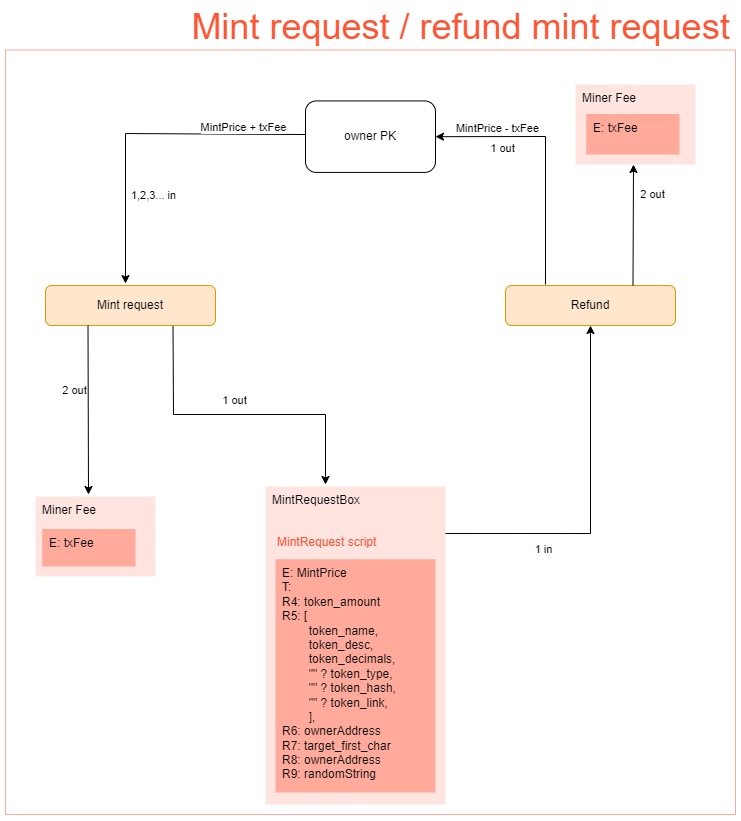

The diagram above was exported from draw.io. Its source (the exported page's mxGraphModel, read from the mxfile embedded in the PNG):
<mxGraphModel dx="6441" dy="2597" grid="1" gridSize="10" guides="0" tooltips="1" connect="1" arrows="1" fold="1" page="1" pageScale="1" pageWidth="827" pageHeight="1169" math="0" shadow="0">
  <root>
    <mxCell id="0" />
    <mxCell id="1" parent="0" />
    <mxCell id="2" value="1 out" style="edgeLabel;resizable=0;html=1;align=center;verticalAlign=middle;rotation=0;" connectable="0" vertex="1" parent="1">
      <mxGeometry x="420" y="539.03" as="geometry">
        <mxPoint x="-14" as="offset" />
      </mxGeometry>
    </mxCell>
    <mxCell id="3" value="" style="rounded=0;whiteSpace=wrap;html=1;fillColor=default;strokeColor=#ffaa9c;fontFamily=Helvetica;fontSize=12;fontColor=#000000;align=left;labelBackgroundColor=none;connectable=0;container=0;allowArrows=0;" vertex="1" parent="1">
      <mxGeometry x="-110" y="75.46" width="730" height="764.54" as="geometry" />
    </mxCell>
    <mxCell id="4" value="&lt;font style=&quot;font-size: 36px&quot;&gt;Mint request / refund mint request&lt;br&gt;&lt;/font&gt;" style="text;html=1;align=center;verticalAlign=middle;resizable=0;points=[];autosize=1;strokeColor=none;fillColor=none;fontSize=12;fontFamily=Helvetica;fontColor=#fe5535;rounded=0;labelBackgroundColor=none;connectable=0;allowArrows=0;" vertex="1" parent="1">
      <mxGeometry x="70" y="37" width="550" height="30" as="geometry" />
    </mxCell>
    <mxCell id="5" value="owner PK" style="rounded=1;whiteSpace=wrap;html=1;" vertex="1" parent="1">
      <mxGeometry x="189.9999401829881" y="126.43901639344261" width="129.99984447576898" height="71.47540983606557" as="geometry" />
    </mxCell>
    <mxCell id="6" value="" style="endArrow=classic;html=1;rounded=0;exitX=0.75;exitY=1;exitDx=0;exitDy=0;" edge="1" source="14" parent="1">
      <mxGeometry width="50" height="50" relative="1" as="geometry">
        <mxPoint x="10" y="349.03" as="sourcePoint" />
        <mxPoint x="210" y="510" as="targetPoint" />
        <Array as="points">
          <mxPoint x="58" y="440" />
          <mxPoint x="210" y="440" />
        </Array>
      </mxGeometry>
    </mxCell>
    <mxCell id="7" value="" style="group;allowArrows=0;" vertex="1" connectable="0" parent="1">
      <mxGeometry x="150" y="512" width="180" height="318" as="geometry" />
    </mxCell>
    <mxCell id="8" value="&lt;div&gt;MintRequestBox&lt;/div&gt;" style="rounded=0;whiteSpace=wrap;html=1;fontFamily=Helvetica;fontSize=12;strokeColor=none;fillColor=#ffe4e0;fontColor=#000000;align=left;container=0;labelBackgroundColor=none;allowArrows=0;connectable=0;verticalAlign=top;spacingLeft=5;" vertex="1" parent="7">
      <mxGeometry width="179.99999999999997" height="318" as="geometry" />
    </mxCell>
    <mxCell id="9" value="" style="group;rounded=0;fontFamily=Helvetica;fontSize=12;fontColor=#000000;strokeColor=none;fillColor=none;align=left;labelBackgroundColor=none;html=1;allowArrows=0;" vertex="1" connectable="0" parent="7">
      <mxGeometry x="9.999999999999998" y="38.16" width="160" height="267.8804347826087" as="geometry" />
    </mxCell>
    <mxCell id="10" value="&lt;div style=&quot;font-size: 12px&quot; align=&quot;left&quot;&gt;&lt;font style=&quot;font-size: 12px&quot; color=&quot;#000000&quot;&gt;E: MintPrice&lt;/font&gt;&lt;/div&gt;&lt;div style=&quot;font-size: 12px&quot; align=&quot;left&quot;&gt;&lt;font style=&quot;font-size: 12px&quot; color=&quot;#000000&quot;&gt;T:&amp;nbsp;&lt;br&gt;&lt;/font&gt;&lt;/div&gt;&lt;div style=&quot;font-size: 12px&quot; align=&quot;left&quot;&gt;&lt;font style=&quot;font-size: 12px&quot; color=&quot;#000000&quot;&gt;R4: token_amount&lt;/font&gt;&lt;/div&gt;&lt;div style=&quot;font-size: 12px&quot; align=&quot;left&quot;&gt;&lt;font style=&quot;font-size: 12px&quot; color=&quot;#000000&quot;&gt;R5: [&lt;/font&gt;&lt;/div&gt;&lt;div style=&quot;font-size: 12px&quot; align=&quot;left&quot;&gt;&lt;font style=&quot;font-size: 12px&quot; color=&quot;#000000&quot;&gt;&lt;span style=&quot;white-space: pre;&quot;&gt;&#09;&lt;/span&gt;token_name,&lt;br&gt;&lt;/font&gt;&lt;/div&gt;&lt;div style=&quot;font-size: 12px&quot; align=&quot;left&quot;&gt;&lt;font style=&quot;font-size: 12px&quot; color=&quot;#000000&quot;&gt;&lt;span style=&quot;white-space: pre;&quot;&gt;&#09;&lt;/span&gt;token_desc,&lt;br&gt;&lt;/font&gt;&lt;/div&gt;&lt;div style=&quot;font-size: 12px&quot; align=&quot;left&quot;&gt;&lt;font style=&quot;font-size: 12px&quot; color=&quot;#000000&quot;&gt;&lt;span style=&quot;white-space: pre;&quot;&gt;&#09;&lt;/span&gt;token_decimals,&lt;br&gt;&lt;/font&gt;&lt;/div&gt;&lt;div style=&quot;font-size: 12px&quot; align=&quot;left&quot;&gt;&lt;font style=&quot;font-size: 12px&quot; color=&quot;#000000&quot;&gt;&lt;span style=&quot;white-space: pre;&quot;&gt;&#09;&lt;/span&gt;&quot;&quot; ? token_type,&lt;br&gt;&lt;/font&gt;&lt;/div&gt;&lt;div style=&quot;font-size: 12px&quot; align=&quot;left&quot;&gt;&lt;font style=&quot;font-size: 12px&quot; color=&quot;#000000&quot;&gt;&lt;span style=&quot;white-space: pre;&quot;&gt;&#09;&lt;/span&gt;&quot;&quot; ? token_hash,&lt;br&gt;&lt;/font&gt;&lt;/div&gt;&lt;div style=&quot;font-size: 12px&quot; align=&quot;left&quot;&gt;&lt;font style=&quot;font-size: 12px&quot; color=&quot;#000000&quot;&gt;&lt;span style=&quot;white-space: pre;&quot;&gt;&#09;&lt;/span&gt;&quot;&quot; ? token_link,&lt;/font&gt;&lt;/div&gt;&lt;div style=&quot;font-size: 12px&quot; align=&quot;left&quot;&gt;&lt;span style=&quot;white-space: pre;&quot;&gt;&#09;&lt;/span&gt;],&lt;/div&gt;&lt;div style=&quot;font-size: 12px&quot; align=&quot;left&quot;&gt;R6: ownerAddress&lt;/div&gt;&lt;div style=&quot;font-size: 12px&quot; align=&quot;left&quot;&gt;R7: target_first_char&lt;/div&gt;&lt;div style=&quot;font-size: 12px&quot; align=&quot;left&quot;&gt;R8: ownerAddress&lt;/div&gt;&lt;div style=&quot;font-size: 12px&quot; align=&quot;left&quot;&gt;R9: randomString&lt;/div&gt;" style="rounded=0;whiteSpace=wrap;html=1;fontFamily=Helvetica;fontSize=24;fontColor=#000000;strokeColor=none;fillColor=#ffaa9b;align=left;labelBackgroundColor=none;allowArrows=0;verticalAlign=top;spacingLeft=5;" vertex="1" parent="9">
      <mxGeometry y="34.565217391304344" width="160" height="233.31521739130437" as="geometry" />
    </mxCell>
    <mxCell id="11" value="MintRequest script" style="text;html=1;align=left;verticalAlign=middle;resizable=0;points=[];autosize=1;strokeColor=none;fillColor=none;fontSize=12;fontFamily=Helvetica;fontColor=#ff5536;rounded=0;labelBackgroundColor=none;allowArrows=0;connectable=0;" vertex="1" parent="9">
      <mxGeometry y="7.352698412698414" width="110" height="20" as="geometry" />
    </mxCell>
    <mxCell id="12" value="Refund" style="rounded=1;whiteSpace=wrap;html=1;fillColor=#ffe6cc;strokeColor=#d79b00;" vertex="1" parent="1">
      <mxGeometry x="390" y="311.03" width="170" height="40" as="geometry" />
    </mxCell>
    <mxCell id="13" value="" style="endArrow=classic;html=1;rounded=0;entryX=1;entryY=0.5;entryDx=0;entryDy=0;" edge="1" target="5" parent="1">
      <mxGeometry width="50" height="50" relative="1" as="geometry">
        <mxPoint x="429.9999999999991" y="310" as="sourcePoint" />
        <mxPoint x="415" y="110.03000000000003" as="targetPoint" />
        <Array as="points">
          <mxPoint x="430" y="162" />
        </Array>
      </mxGeometry>
    </mxCell>
    <mxCell id="14" value="Mint request" style="rounded=1;whiteSpace=wrap;html=1;fillColor=#ffe6cc;strokeColor=#d79b00;" vertex="1" parent="1">
      <mxGeometry x="-70" y="311.03" width="170" height="40" as="geometry" />
    </mxCell>
    <mxCell id="15" value="" style="endArrow=classic;html=1;rounded=0;entryX=0.5;entryY=1;entryDx=0;entryDy=0;" edge="1" target="12" parent="1">
      <mxGeometry width="50" height="50" relative="1" as="geometry">
        <mxPoint x="330" y="559" as="sourcePoint" />
        <mxPoint x="475" y="389.03" as="targetPoint" />
        <Array as="points">
          <mxPoint x="475" y="559.03" />
        </Array>
      </mxGeometry>
    </mxCell>
    <mxCell id="16" value="" style="endArrow=classic;html=1;rounded=0;" edge="1" parent="1">
      <mxGeometry width="50" height="50" relative="1" as="geometry">
        <mxPoint x="190" y="160.02999999999975" as="sourcePoint" />
        <mxPoint x="10" y="309.0300000000002" as="targetPoint" />
        <Array as="points">
          <mxPoint x="10" y="159.03" />
        </Array>
      </mxGeometry>
    </mxCell>
    <mxCell id="17" value="MintPrice + txFee" style="edgeLabel;resizable=0;html=1;align=center;verticalAlign=middle;rotation=0;" connectable="0" vertex="1" parent="1">
      <mxGeometry x="149.9998803659762" y="140.02934426229518" as="geometry">
        <mxPoint x="-24" y="11" as="offset" />
      </mxGeometry>
    </mxCell>
    <mxCell id="18" value="1,2,3... in" style="edgeLabel;resizable=0;html=1;align=center;verticalAlign=middle;rotation=0;" connectable="0" vertex="1" parent="1">
      <mxGeometry x="50" y="219.03" as="geometry">
        <mxPoint x="-14" as="offset" />
      </mxGeometry>
    </mxCell>
    <mxCell id="19" value="1 out" style="edgeLabel;resizable=0;html=1;align=center;verticalAlign=middle;rotation=0;" connectable="0" vertex="1" parent="1">
      <mxGeometry x="80" y="420" as="geometry">
        <mxPoint x="37" y="4" as="offset" />
      </mxGeometry>
    </mxCell>
    <mxCell id="20" value="1 in" style="edgeLabel;resizable=0;html=1;align=center;verticalAlign=middle;rotation=0;" connectable="0" vertex="1" parent="1">
      <mxGeometry x="420" y="582.35" as="geometry">
        <mxPoint x="6" y="-9" as="offset" />
      </mxGeometry>
    </mxCell>
    <mxCell id="21" value="1 out" style="edgeLabel;resizable=0;html=1;align=center;verticalAlign=middle;rotation=0;" connectable="0" vertex="1" parent="1">
      <mxGeometry x="330" y="537" as="geometry">
        <mxPoint x="55" y="-365" as="offset" />
      </mxGeometry>
    </mxCell>
    <mxCell id="22" value="" style="group;allowArrows=0;" vertex="1" connectable="0" parent="1">
      <mxGeometry x="460" y="110" width="120" height="80" as="geometry" />
    </mxCell>
    <mxCell id="23" value="&lt;div&gt;Miner Fee&lt;/div&gt;" style="rounded=0;whiteSpace=wrap;html=1;fontFamily=Helvetica;fontSize=12;strokeColor=none;fillColor=#ffe4e0;fontColor=#000000;align=left;container=0;labelBackgroundColor=none;allowArrows=0;connectable=0;verticalAlign=top;spacingLeft=5;" vertex="1" parent="22">
      <mxGeometry width="120" height="80" as="geometry" />
    </mxCell>
    <mxCell id="24" value="" style="group;rounded=0;fontFamily=Helvetica;fontSize=12;fontColor=#000000;strokeColor=none;fillColor=none;align=left;labelBackgroundColor=none;html=1;allowArrows=0;" vertex="1" connectable="0" parent="22">
      <mxGeometry x="10.67" y="16" width="106.67" height="54" as="geometry" />
    </mxCell>
    <mxCell id="25" value="&lt;div style=&quot;font-size: 12px&quot; align=&quot;left&quot;&gt;&lt;font style=&quot;font-size: 12px&quot; color=&quot;#000000&quot;&gt;E: txFee&lt;/font&gt;&lt;/div&gt;&lt;div style=&quot;font-size: 12px&quot; align=&quot;left&quot;&gt;&lt;br&gt;&lt;/div&gt;" style="rounded=0;whiteSpace=wrap;html=1;fontFamily=Helvetica;fontSize=24;fontColor=#000000;strokeColor=none;fillColor=#ffaa9b;align=left;labelBackgroundColor=none;allowArrows=0;verticalAlign=top;spacingLeft=5;" vertex="1" parent="24">
      <mxGeometry y="13.5" width="93.33625000000002" height="40.499999999999986" as="geometry" />
    </mxCell>
    <mxCell id="26" value="" style="endArrow=classic;html=1;rounded=0;exitX=0.75;exitY=0;exitDx=0;exitDy=0;" edge="1" source="12" parent="1">
      <mxGeometry width="50" height="50" relative="1" as="geometry">
        <mxPoint x="730" y="570" as="sourcePoint" />
        <mxPoint x="518" y="190" as="targetPoint" />
      </mxGeometry>
    </mxCell>
    <mxCell id="27" value="2 out" style="edgeLabel;resizable=0;html=1;align=center;verticalAlign=middle;rotation=0;" connectable="0" vertex="1" parent="1">
      <mxGeometry x="480" y="583.32" as="geometry">
        <mxPoint x="55" y="-365" as="offset" />
      </mxGeometry>
    </mxCell>
    <mxCell id="28" value="" style="group;allowArrows=0;" vertex="1" connectable="0" parent="1">
      <mxGeometry x="-80" y="522" width="120" height="80" as="geometry" />
    </mxCell>
    <mxCell id="29" value="&lt;div&gt;Miner Fee&lt;/div&gt;" style="rounded=0;whiteSpace=wrap;html=1;fontFamily=Helvetica;fontSize=12;strokeColor=none;fillColor=#ffe4e0;fontColor=#000000;align=left;container=0;labelBackgroundColor=none;allowArrows=0;connectable=0;verticalAlign=top;spacingLeft=5;" vertex="1" parent="28">
      <mxGeometry width="120" height="80" as="geometry" />
    </mxCell>
    <mxCell id="30" value="" style="group;rounded=0;fontFamily=Helvetica;fontSize=12;fontColor=#000000;strokeColor=none;fillColor=none;align=left;labelBackgroundColor=none;html=1;allowArrows=0;" vertex="1" connectable="0" parent="28">
      <mxGeometry x="6.67" y="20" width="106.67" height="50" as="geometry" />
    </mxCell>
    <mxCell id="31" value="&lt;div style=&quot;font-size: 12px&quot; align=&quot;left&quot;&gt;&lt;font style=&quot;font-size: 12px&quot; color=&quot;#000000&quot;&gt;E: txFee&lt;/font&gt;&lt;/div&gt;&lt;div style=&quot;font-size: 12px&quot; align=&quot;left&quot;&gt;&lt;br&gt;&lt;/div&gt;" style="rounded=0;whiteSpace=wrap;html=1;fontFamily=Helvetica;fontSize=24;fontColor=#000000;strokeColor=none;fillColor=#ffaa9b;align=left;labelBackgroundColor=none;allowArrows=0;verticalAlign=top;spacingLeft=5;" vertex="1" parent="30">
      <mxGeometry y="12.5" width="93.33625000000002" height="37.499999999999986" as="geometry" />
    </mxCell>
    <mxCell id="32" value="" style="endArrow=classic;html=1;rounded=0;exitX=0.25;exitY=1;exitDx=0;exitDy=0;" edge="1" source="14" parent="1">
      <mxGeometry width="50" height="50" relative="1" as="geometry">
        <mxPoint x="730" y="570" as="sourcePoint" />
        <mxPoint x="-27" y="520" as="targetPoint" />
      </mxGeometry>
    </mxCell>
    <mxCell id="33" value="MintPrice - txFee" style="edgeLabel;resizable=0;html=1;align=center;verticalAlign=middle;rotation=0;" connectable="0" vertex="1" parent="1">
      <mxGeometry x="409.9998803659762" y="156.99934426229518" as="geometry">
        <mxPoint x="-30" y="-5" as="offset" />
      </mxGeometry>
    </mxCell>
    <mxCell id="34" value="2 out" style="edgeLabel;resizable=0;html=1;align=center;verticalAlign=middle;rotation=0;" connectable="0" vertex="1" parent="1">
      <mxGeometry x="-80" y="410" as="geometry">
        <mxPoint x="37" y="4" as="offset" />
      </mxGeometry>
    </mxCell>
  </root>
</mxGraphModel>